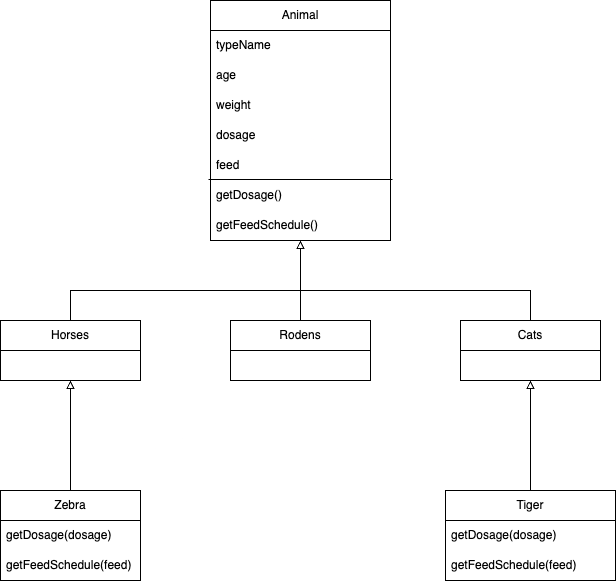

The diagram above was exported from draw.io. Its source (the exported page's mxGraphModel, read from the mxfile embedded in the PNG):
<mxGraphModel dx="1037" dy="588" grid="1" gridSize="10" guides="1" tooltips="1" connect="1" arrows="1" fold="1" page="1" pageScale="1" pageWidth="827" pageHeight="1169" math="0" shadow="0">
  <root>
    <mxCell id="0" />
    <mxCell id="1" parent="0" />
    <mxCell id="M2I7dbZfqorQpZwPKKPJ-38" value="" style="edgeStyle=orthogonalEdgeStyle;rounded=0;orthogonalLoop=1;jettySize=auto;html=1;endArrow=none;startFill=0;startArrow=block;" parent="1" source="M2I7dbZfqorQpZwPKKPJ-10" target="M2I7dbZfqorQpZwPKKPJ-36" edge="1">
      <mxGeometry relative="1" as="geometry" />
    </mxCell>
    <mxCell id="M2I7dbZfqorQpZwPKKPJ-10" value="Horses" style="swimlane;fontStyle=0;childLayout=stackLayout;horizontal=1;startSize=30;horizontalStack=0;resizeParent=1;resizeParentMax=0;resizeLast=0;collapsible=1;marginBottom=0;whiteSpace=wrap;html=1;" parent="1" vertex="1">
      <mxGeometry x="60" y="350" width="140" height="60" as="geometry" />
    </mxCell>
    <mxCell id="M2I7dbZfqorQpZwPKKPJ-32" value="" style="edgeStyle=orthogonalEdgeStyle;rounded=0;orthogonalLoop=1;jettySize=auto;html=1;entryX=0.5;entryY=0;entryDx=0;entryDy=0;endArrow=none;startFill=0;startArrow=block;" parent="1" source="M2I7dbZfqorQpZwPKKPJ-16" target="M2I7dbZfqorQpZwPKKPJ-24" edge="1">
      <mxGeometry relative="1" as="geometry" />
    </mxCell>
    <mxCell id="M2I7dbZfqorQpZwPKKPJ-16" value="Animal" style="swimlane;fontStyle=0;childLayout=stackLayout;horizontal=1;startSize=30;horizontalStack=0;resizeParent=1;resizeParentMax=0;resizeLast=0;collapsible=1;marginBottom=0;whiteSpace=wrap;html=1;" parent="1" vertex="1">
      <mxGeometry x="270" y="30" width="180" height="240" as="geometry">
        <mxRectangle x="270" y="30" width="80" height="30" as="alternateBounds" />
      </mxGeometry>
    </mxCell>
    <mxCell id="M2I7dbZfqorQpZwPKKPJ-18" value="typeName" style="text;strokeColor=none;fillColor=none;align=left;verticalAlign=middle;spacingLeft=4;spacingRight=4;overflow=hidden;points=[[0,0.5],[1,0.5]];portConstraint=eastwest;rotatable=0;whiteSpace=wrap;html=1;" parent="M2I7dbZfqorQpZwPKKPJ-16" vertex="1">
      <mxGeometry y="30" width="180" height="30" as="geometry" />
    </mxCell>
    <mxCell id="M2I7dbZfqorQpZwPKKPJ-20" value="age" style="text;strokeColor=none;fillColor=none;align=left;verticalAlign=middle;spacingLeft=4;spacingRight=4;overflow=hidden;points=[[0,0.5],[1,0.5]];portConstraint=eastwest;rotatable=0;whiteSpace=wrap;html=1;" parent="M2I7dbZfqorQpZwPKKPJ-16" vertex="1">
      <mxGeometry y="60" width="180" height="30" as="geometry" />
    </mxCell>
    <mxCell id="M2I7dbZfqorQpZwPKKPJ-21" value="weight" style="text;strokeColor=none;fillColor=none;align=left;verticalAlign=middle;spacingLeft=4;spacingRight=4;overflow=hidden;points=[[0,0.5],[1,0.5]];portConstraint=eastwest;rotatable=0;whiteSpace=wrap;html=1;" parent="M2I7dbZfqorQpZwPKKPJ-16" vertex="1">
      <mxGeometry y="90" width="180" height="30" as="geometry" />
    </mxCell>
    <mxCell id="M2I7dbZfqorQpZwPKKPJ-43" value="dosage" style="text;strokeColor=none;fillColor=none;align=left;verticalAlign=middle;spacingLeft=4;spacingRight=4;overflow=hidden;points=[[0,0.5],[1,0.5]];portConstraint=eastwest;rotatable=0;whiteSpace=wrap;html=1;" parent="M2I7dbZfqorQpZwPKKPJ-16" vertex="1">
      <mxGeometry y="120" width="180" height="30" as="geometry" />
    </mxCell>
    <mxCell id="M2I7dbZfqorQpZwPKKPJ-44" value="feed" style="text;strokeColor=none;fillColor=none;align=left;verticalAlign=middle;spacingLeft=4;spacingRight=4;overflow=hidden;points=[[0,0.5],[1,0.5]];portConstraint=eastwest;rotatable=0;whiteSpace=wrap;html=1;" parent="M2I7dbZfqorQpZwPKKPJ-16" vertex="1">
      <mxGeometry y="150" width="180" height="30" as="geometry" />
    </mxCell>
    <mxCell id="M2I7dbZfqorQpZwPKKPJ-35" value="" style="endArrow=none;html=1;rounded=0;exitX=-0.011;exitY=-0.033;exitDx=0;exitDy=0;exitPerimeter=0;entryX=1.011;entryY=0.967;entryDx=0;entryDy=0;entryPerimeter=0;" parent="M2I7dbZfqorQpZwPKKPJ-16" source="M2I7dbZfqorQpZwPKKPJ-22" target="M2I7dbZfqorQpZwPKKPJ-44" edge="1">
      <mxGeometry width="50" height="50" relative="1" as="geometry">
        <mxPoint x="-1.1368683772161603e-13" y="195" as="sourcePoint" />
        <mxPoint x="179.9999999999999" y="135" as="targetPoint" />
      </mxGeometry>
    </mxCell>
    <mxCell id="M2I7dbZfqorQpZwPKKPJ-22" value="getDosage()" style="text;strokeColor=none;fillColor=none;align=left;verticalAlign=middle;spacingLeft=4;spacingRight=4;overflow=hidden;points=[[0,0.5],[1,0.5]];portConstraint=eastwest;rotatable=0;whiteSpace=wrap;html=1;" parent="M2I7dbZfqorQpZwPKKPJ-16" vertex="1">
      <mxGeometry y="180" width="180" height="30" as="geometry" />
    </mxCell>
    <mxCell id="M2I7dbZfqorQpZwPKKPJ-23" value="getFeedSchedule()" style="text;strokeColor=none;fillColor=none;align=left;verticalAlign=middle;spacingLeft=4;spacingRight=4;overflow=hidden;points=[[0,0.5],[1,0.5]];portConstraint=eastwest;rotatable=0;whiteSpace=wrap;html=1;" parent="M2I7dbZfqorQpZwPKKPJ-16" vertex="1">
      <mxGeometry y="210" width="180" height="30" as="geometry" />
    </mxCell>
    <mxCell id="M2I7dbZfqorQpZwPKKPJ-24" value="Rodens" style="swimlane;fontStyle=0;childLayout=stackLayout;horizontal=1;startSize=30;horizontalStack=0;resizeParent=1;resizeParentMax=0;resizeLast=0;collapsible=1;marginBottom=0;whiteSpace=wrap;html=1;" parent="1" vertex="1">
      <mxGeometry x="290" y="350" width="140" height="60" as="geometry">
        <mxRectangle x="290" y="280" width="80" height="30" as="alternateBounds" />
      </mxGeometry>
    </mxCell>
    <mxCell id="M2I7dbZfqorQpZwPKKPJ-42" value="" style="edgeStyle=orthogonalEdgeStyle;rounded=0;orthogonalLoop=1;jettySize=auto;html=1;startArrow=block;startFill=0;endArrow=none;" parent="1" source="M2I7dbZfqorQpZwPKKPJ-28" target="M2I7dbZfqorQpZwPKKPJ-40" edge="1">
      <mxGeometry relative="1" as="geometry" />
    </mxCell>
    <mxCell id="M2I7dbZfqorQpZwPKKPJ-28" value="Cats" style="swimlane;fontStyle=0;childLayout=stackLayout;horizontal=1;startSize=30;horizontalStack=0;resizeParent=1;resizeParentMax=0;resizeLast=0;collapsible=1;marginBottom=0;whiteSpace=wrap;html=1;" parent="1" vertex="1">
      <mxGeometry x="520" y="350" width="140" height="60" as="geometry" />
    </mxCell>
    <mxCell id="M2I7dbZfqorQpZwPKKPJ-33" value="" style="endArrow=none;html=1;rounded=0;startFill=0;" parent="1" edge="1">
      <mxGeometry width="50" height="50" relative="1" as="geometry">
        <mxPoint x="130" y="350" as="sourcePoint" />
        <mxPoint x="360" y="320" as="targetPoint" />
        <Array as="points">
          <mxPoint x="130" y="320" />
        </Array>
      </mxGeometry>
    </mxCell>
    <mxCell id="M2I7dbZfqorQpZwPKKPJ-34" value="" style="edgeStyle=none;orthogonalLoop=1;jettySize=auto;html=1;rounded=0;entryX=0.5;entryY=0;entryDx=0;entryDy=0;endArrow=none;startFill=0;" parent="1" target="M2I7dbZfqorQpZwPKKPJ-28" edge="1">
      <mxGeometry width="80" relative="1" as="geometry">
        <mxPoint x="360" y="320" as="sourcePoint" />
        <mxPoint x="590" y="430" as="targetPoint" />
        <Array as="points">
          <mxPoint x="550" y="320" />
          <mxPoint x="590" y="320" />
        </Array>
      </mxGeometry>
    </mxCell>
    <mxCell id="M2I7dbZfqorQpZwPKKPJ-36" value="Zebra" style="swimlane;fontStyle=0;childLayout=stackLayout;horizontal=1;startSize=30;horizontalStack=0;resizeParent=1;resizeParentMax=0;resizeLast=0;collapsible=1;marginBottom=0;whiteSpace=wrap;html=1;" parent="1" vertex="1">
      <mxGeometry x="60" y="520" width="140" height="90" as="geometry" />
    </mxCell>
    <mxCell id="M2I7dbZfqorQpZwPKKPJ-37" value="getDosage(dosage)" style="text;strokeColor=none;fillColor=none;align=left;verticalAlign=middle;spacingLeft=4;spacingRight=4;overflow=hidden;points=[[0,0.5],[1,0.5]];portConstraint=eastwest;rotatable=0;whiteSpace=wrap;html=1;" parent="M2I7dbZfqorQpZwPKKPJ-36" vertex="1">
      <mxGeometry y="30" width="140" height="30" as="geometry" />
    </mxCell>
    <mxCell id="M2I7dbZfqorQpZwPKKPJ-45" value="getFeedSchedule(feed)" style="text;strokeColor=none;fillColor=none;align=left;verticalAlign=middle;spacingLeft=4;spacingRight=4;overflow=hidden;points=[[0,0.5],[1,0.5]];portConstraint=eastwest;rotatable=0;whiteSpace=wrap;html=1;" parent="M2I7dbZfqorQpZwPKKPJ-36" vertex="1">
      <mxGeometry y="60" width="140" height="30" as="geometry" />
    </mxCell>
    <mxCell id="M2I7dbZfqorQpZwPKKPJ-40" value="Tiger" style="swimlane;fontStyle=0;childLayout=stackLayout;horizontal=1;startSize=30;horizontalStack=0;resizeParent=1;resizeParentMax=0;resizeLast=0;collapsible=1;marginBottom=0;whiteSpace=wrap;html=1;" parent="1" vertex="1">
      <mxGeometry x="505" y="520" width="170" height="90" as="geometry" />
    </mxCell>
    <mxCell id="M2I7dbZfqorQpZwPKKPJ-41" value="getDosage(dosage)" style="text;strokeColor=none;fillColor=none;align=left;verticalAlign=middle;spacingLeft=4;spacingRight=4;overflow=hidden;points=[[0,0.5],[1,0.5]];portConstraint=eastwest;rotatable=0;whiteSpace=wrap;html=1;" parent="M2I7dbZfqorQpZwPKKPJ-40" vertex="1">
      <mxGeometry y="30" width="170" height="30" as="geometry" />
    </mxCell>
    <mxCell id="M2I7dbZfqorQpZwPKKPJ-48" value="getFeedSchedule(feed)" style="text;strokeColor=none;fillColor=none;align=left;verticalAlign=middle;spacingLeft=4;spacingRight=4;overflow=hidden;points=[[0,0.5],[1,0.5]];portConstraint=eastwest;rotatable=0;whiteSpace=wrap;html=1;" parent="M2I7dbZfqorQpZwPKKPJ-40" vertex="1">
      <mxGeometry y="60" width="170" height="30" as="geometry" />
    </mxCell>
  </root>
</mxGraphModel>